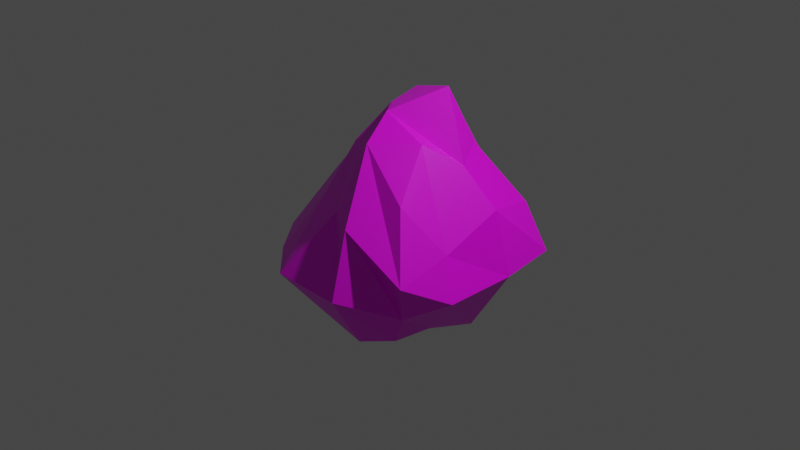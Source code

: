 # Source: rock4.blend  (saved by Blender 2.80.75; exported with 4.5.12 LTS)
import bpy
from mathutils import Matrix  # noqa: F401  (used for matrix-valued properties, if any)

bpy.ops.wm.read_factory_settings(use_empty=True)
scene = bpy.context.scene
scene.name = 'Scene'

# ---- collections
col_collection = bpy.data.collections.new('Collection'); scene.collection.children.link(col_collection)

# ---- images (referenced by path relative to the original .blend; pixels are not part of the script)
import os
ASSET_DIR = os.environ.get("B2B_ASSET_DIR", "")  # directory of the original .blend (textures are referenced by path, not embedded)
HERE = os.path.dirname(os.path.abspath(__file__))  # packed textures are extracted next to this script under _unpacked/

def load_image(name, relpath, width, height, colorspace="sRGB"):
    """Load a texture the original file referenced (path relative to the .blend, or extracted next to this script)."""
    p = next((c for c in (os.path.join(HERE, relpath), os.path.join(ASSET_DIR, relpath)) if relpath and os.path.exists(c)), "")
    if p:
        img = bpy.data.images.load(p, check_existing=True)
        img.name = name
    else:  # same state as the original file: an image datablock whose file is absent (Cycles renders it pink)
        img = bpy.data.images.new(name, width, height)
        img.source = "FILE"
        img.filepath = "//" + (relpath or name)
    img.colorspace_settings.name = colorspace
    return img
img_rock_texture2_png = load_image('rock_texture2.png', 'rock_texture2.png', 1024, 1024, 'sRGB')

# ---- materials (node trees are filled in below, after node groups)
mat_material = bpy.data.materials.new('Material')
mat_material.alpha_threshold = 0.0
mat_material.use_transparent_shadow = False
mat_material.line_color = (0.0, 0.0, 0.0, 1.0)

# ---- material node trees
mat_material.use_nodes = True; mat_material.node_tree.nodes.clear()
_N = mat_material.node_tree.nodes; _L = mat_material.node_tree.links
n0 = _N.new('ShaderNodeOutputMaterial'); n0.name = 'Material Output'; n0.location = (300, 300)
n1 = _N.new('ShaderNodeBsdfPrincipled'); n1.name = 'Principled BSDF'; n1.location = (10, 300)
n1.distribution = 'GGX'
n1.subsurface_method = 'BURLEY'
n1.inputs[2].default_value = 0.4
n1.inputs[3].default_value = 1.45
n1.inputs[27].default_value = (0.0, 0.0, 0.0, 1.0)
n1.inputs[28].default_value = 1.0
n2 = _N.new('ShaderNodeTexImage'); n2.name = 'Image Texture'; n2.location = (-280, 280)
n2.image = img_rock_texture2_png
_L.new(n1.outputs[0], n0.inputs[0])
_L.new(n2.outputs[0], n1.inputs[0])
n0.is_active_output = True

# ---- world
world_world = bpy.data.worlds.new('World'); scene.world = world_world
world_world.use_nodes = True; world_world.node_tree.nodes.clear()
_N = world_world.node_tree.nodes; _L = world_world.node_tree.links
n0 = _N.new('ShaderNodeOutputWorld'); n0.name = 'World Output'; n0.location = (300, 300)
n1 = _N.new('ShaderNodeBackground'); n1.name = 'Background'; n1.location = (10, 300)
n1.inputs[0].default_value = (0.05088, 0.05088, 0.05088, 1.0)
_L.new(n1.outputs[0], n0.inputs[0])
n0.is_active_output = True
world_world.color = (0.05088, 0.05088, 0.05088)
world_world.use_sun_shadow = False
world_world.sun_shadow_jitter_overblur = 0.0

# ---- cameras
cam_camera = bpy.data.cameras.new('Camera')
cam_camera.clip_end = 100.0
cam_camera.ortho_scale = 7.314

# ---- lights
light_light = bpy.data.lights.new('Light', 'POINT')
light_light.transmission_factor = 0.0
light_light.energy = 1000.0
light_light.shadow_soft_size = 0.1
light_light.shadow_maximum_resolution = 0.006
light_light.use_absolute_resolution = True

# ---- meshes
me_cube = bpy.data.meshes.new('Cube')
me_cube.from_pydata([(0.4593, 0.5848, 0.8149), (0.6215, 0.6301, -0.8395), (0.6818, -0.6263, 0.5673), (0.6215, -0.6301, -0.8988), (-0.6566, 0.6382, 0.8427), (-0.6386, 0.6301, -0.7271), (-0.4163, -0.1894, 0.8059), (-0.6386, -0.6301, -0.8819), (-0.6949, 0.2288, -0.8819), (-0.7892, -0.2631, -0.8819), (0.2631, 0.7892, -1.0), (-0.2374, 0.6864, -1.0), (0.8209, 0.9923, 0.1579), (1.06, 1.076, -0.3462), (-0.8639, -0.8293, -0.3462), (-0.5049, -0.5019, 0.3333), (0.9511, -0.8821, -0.09229), (0.8215, -0.7261, -0.5335), (-0.6566, 0.6382, 0.3333), (-1.047, 1.006, -0.1581), (0.1118, -0.5204, 1.0), (-0.08402, -0.362, 0.8656), (0.7125, 0.1752, 0.755), (0.4921, -0.1735, 1.0), (-0.2374, -0.6864, -0.8819), (0.2631, -0.7892, -1.0), (-0.5466, 0.1901, 0.8656), (-0.5915, 0.5522, 1.0), (-0.203, 0.6849, 0.9701), (0.2192, 0.6849, 0.9701), (0.6778, -0.2288, -0.8988), (0.7892, 0.2631, -1.0), (-0.4294, 1.181, -0.3462), (0.3675, 1.181, -0.3462), (-0.3333, 1.0, 0.3333), (0.3333, 1.0, 0.3333), (1.164, 0.3844, -0.3462), (1.164, -0.4126, -0.3462), (1.0, 0.3333, 0.3333), (1.0, -0.3333, 0.07922), (-0.2631, 0.2631, -1.0), (-0.2631, -0.2631, -1.0), (0.2631, 0.2631, -1.0), (0.2631, -0.2631, -1.0), (-1.226, -0.4126, -0.3462), (-1.0, 0.3333, -0.3333), (-0.8082, -0.1533, 0.3333), (-1.0, 0.3333, 0.3333), (0.3675, -1.21, -0.3462), (-0.4294, -1.21, -0.3462), (0.3333, -1.0, 0.3333), (-0.03008, -0.7942, 0.3333), (0.3333, 0.3333, 1.421), (0.02089, -0.1795, 1.215), (-0.3067, 0.5385, 1.215), (-0.1844, 0.07343, 1.191)], [], [(55, 26, 6, 21), (51, 21, 6, 15), (47, 27, 4, 18), (43, 30, 3, 25), (39, 23, 2, 16), (35, 29, 0, 12), (10, 33, 13, 1), (33, 35, 12, 13), (5, 19, 32, 11), (11, 32, 33, 10), (19, 18, 34, 32), (32, 34, 35, 33), (18, 4, 28, 34), (34, 28, 29, 35), (30, 37, 17, 3), (37, 39, 16, 17), (1, 13, 36, 31), (31, 36, 37, 30), (13, 12, 38, 36), (36, 38, 39, 37), (12, 0, 22, 38), (38, 22, 23, 39), (9, 41, 24, 7), (41, 43, 25, 24), (5, 11, 40, 8), (8, 40, 41, 9), (11, 10, 42, 40), (40, 42, 43, 41), (10, 1, 31, 42), (42, 31, 30, 43), (8, 45, 19, 5), (45, 47, 18, 19), (7, 14, 44, 9), (9, 44, 45, 8), (14, 15, 46, 44), (44, 46, 47, 45), (15, 6, 26, 46), (46, 26, 27, 47), (24, 49, 14, 7), (49, 51, 15, 14), (3, 17, 48, 25), (25, 48, 49, 24), (17, 16, 50, 48), (48, 50, 51, 49), (16, 2, 20, 50), (50, 20, 21, 51), (23, 53, 20, 2), (53, 55, 21, 20), (0, 29, 52, 22), (22, 52, 53, 23), (29, 28, 54, 52), (52, 54, 55, 53), (28, 4, 27, 54), (54, 27, 26, 55)])
_uv = me_cube.uv_layers.new(name='UVMap')
_uv.uv.foreach_set('vector', [0.588, 0.07143, 0.6892, 0.08551, 0.6577, 0.1515, 0.5854, 0.1829, 0.6112, 0.3225, 0.5854, 0.1829, 0.6577, 0.1515, 0.708, 0.2587, 0.06341, 0.5657, 0.1807, 0.5004, 0.1548, 0.5302, 0.1207, 0.6177, 0.3962, 0.5615, 0.416, 0.4766, 0.4577, 0.5157, 0.4577, 0.5991, 0.2397, 0.1895, 0.06967, 0.3252, 0.1054, 0.196, 0.2052, 0.07556, 0.3023, 0.7221, 0.3326, 0.5766, 0.3723, 0.6121, 0.3859, 0.7873, 0.6115, 0.8273, 0.7685, 0.8437, 0.7568, 0.9853, 0.6164, 0.8973, 0.2577, 0.8574, 0.3023, 0.7221, 0.3859, 0.7873, 0.3962, 0.8988, 0.6292, 0.6364, 0.7685, 0.5484, 0.7654, 0.6797, 0.5955, 0.7233, 0.5955, 0.7233, 0.7654, 0.6797, 0.7685, 0.8437, 0.6115, 0.8273, 0.0, 0.7059, 0.1207, 0.6177, 0.1722, 0.6733, 0.1022, 0.7989, 0.1022, 0.7989, 0.1722, 0.6733, 0.3023, 0.7221, 0.2577, 0.8574, 0.1207, 0.6177, 0.1548, 0.5302, 0.2503, 0.5457, 0.1722, 0.6733, 0.1722, 0.6733, 0.2503, 0.5457, 0.3326, 0.5766, 0.3023, 0.7221, 0.3878, 0.1071, 0.3126, 0.1269, 0.2848, 0.0572, 0.3406, 0.03766, 0.3126, 0.1269, 0.2397, 0.1895, 0.2052, 0.07556, 0.2848, 0.0572, 0.6164, 0.8973, 0.7568, 0.9853, 0.6625, 1.0, 0.5415, 0.9304, 0.4653, 0.1805, 0.3984, 0.2665, 0.3126, 0.1269, 0.3878, 0.1071, 0.4653, 0.3893, 0.3566, 0.433, 0.2699, 0.3337, 0.3984, 0.2665, 0.3984, 0.2665, 0.2699, 0.3337, 0.2397, 0.1895, 0.3126, 0.1269, 0.3566, 0.433, 0.1792, 0.4385, 0.1631, 0.3562, 0.2699, 0.3337, 0.2699, 0.3337, 0.1631, 0.3562, 0.06967, 0.3252, 0.2397, 0.1895, 0.7874, 0.8293, 0.7685, 0.7201, 0.8442, 0.7025, 0.8367, 0.785, 0.7685, 0.7201, 0.7685, 0.6148, 0.8391, 0.5945, 0.8442, 0.7025, 0.6292, 0.6364, 0.5955, 0.7233, 0.5374, 0.7139, 0.5496, 0.623, 0.5496, 0.623, 0.5374, 0.7139, 0.4653, 0.7088, 0.4819, 0.5989, 0.5955, 0.7233, 0.6115, 0.8273, 0.5395, 0.8222, 0.5374, 0.7139, 0.5374, 0.7139, 0.5395, 0.8222, 0.4674, 0.817, 0.4653, 0.7088, 0.6115, 0.8273, 0.6164, 0.8973, 0.5415, 0.9304, 0.5395, 0.8222, 0.9814, 0.0, 0.99, 0.105, 0.9076, 0.105, 0.9127, 0.02588, 0.5496, 0.623, 0.6491, 0.5538, 0.7685, 0.5484, 0.6292, 0.6364, 0.8918, 0.222, 0.8279, 0.1222, 0.7763, 0.1002, 0.9076, 0.1046, 0.8367, 0.785, 0.949, 0.8398, 0.8931, 0.9284, 0.7874, 0.8293, 0.4819, 0.5989, 0.5439, 0.5002, 0.6491, 0.5538, 0.5496, 0.623, 0.8268, 0.3846, 0.708, 0.2587, 0.7756, 0.1966, 0.9076, 0.3104, 0.9076, 0.3104, 0.7756, 0.1966, 0.8279, 0.1222, 0.8918, 0.222, 0.708, 0.2587, 0.6577, 0.1515, 0.6892, 0.08551, 0.7756, 0.1966, 0.7756, 0.1966, 0.6892, 0.08551, 0.6975, 0.01522, 0.8279, 0.1222, 0.8442, 0.7025, 1.0, 0.7381, 0.949, 0.8398, 0.8367, 0.785, 0.7342, 0.4579, 0.6112, 0.3225, 0.708, 0.2587, 0.8268, 0.3846, 0.8339, 0.5321, 0.9052, 0.5002, 1.0, 0.5785, 0.8391, 0.5945, 0.8391, 0.5945, 1.0, 0.5785, 1.0, 0.7381, 0.8442, 0.7025, 0.2848, 0.0572, 0.2052, 0.07556, 0.07839, 0.1108, 0.1695, 0.0, 0.5893, 0.5002, 0.5378, 0.369, 0.6112, 0.3225, 0.7342, 0.4579, 0.4705, 0.4499, 0.4653, 0.3031, 0.5312, 0.1941, 0.5378, 0.369, 0.5378, 0.369, 0.5312, 0.1941, 0.5854, 0.1829, 0.6112, 0.3225, 0.06967, 0.3252, 0.0, 0.3548, 0.004977, 0.2705, 0.1054, 0.196, 0.5393, 0.1121, 0.588, 0.07143, 0.5854, 0.1829, 0.5312, 0.1941, 0.1792, 0.4385, 0.1473, 0.4766, 0.04397, 0.462, 0.1631, 0.3562, 0.1631, 0.3562, 0.04397, 0.462, 0.0, 0.3548, 0.06967, 0.3252, 0.3326, 0.5766, 0.2503, 0.5457, 0.2511, 0.4832, 0.3962, 0.4766, 0.4811, 0.03021, 0.6246, 0.0, 0.588, 0.07143, 0.5393, 0.1121, 0.2503, 0.5457, 0.1548, 0.5302, 0.1807, 0.5004, 0.2511, 0.4832, 0.6246, 0.0, 0.6975, 0.01522, 0.6892, 0.08551, 0.588, 0.07143])
me_cube.materials.append(mat_material)
me_cube.use_remesh_preserve_volume = False
me_cube.use_remesh_preserve_attributes = False
me_cube.use_mirror_vertex_groups = False
me_cube.update()

# ---- objects
ob_cube = bpy.data.objects.new('Cube', me_cube)
ob_light = bpy.data.objects.new('Light', light_light)
ob_camera = bpy.data.objects.new('Camera', cam_camera)

# ---- transforms, parenting, visibility, modifiers, constraints
ob_cube.location = (0.0, 0.0, 0.0)
ob_cube.lock_rotations_4d = False
ob_cube.empty_display_type = 'ARROWS'
ob_cube.lineart.crease_threshold = 0.0
ob_light.location = (4.076, 1.005, 5.904)
ob_light.rotation_euler = (0.6503, 0.05522, 1.866)
ob_light.lock_rotations_4d = False
ob_light.empty_display_type = 'ARROWS'
ob_light.color = (0.0, 0.0, 0.0, 0.0)
ob_light.lineart.crease_threshold = 0.0
ob_camera.location = (7.359, -6.926, 4.958)
ob_camera.rotation_euler = (1.109, 0.0, 0.8149)
ob_camera.lock_rotations_4d = False
ob_camera.empty_display_type = 'ARROWS'
ob_camera.color = (0.0, 0.0, 0.0, 0.0)
ob_camera.display_type = 'WIRE'
ob_camera.lineart.crease_threshold = 0.0

# ---- collection membership
col_collection.objects.link(ob_cube)
col_collection.objects.link(ob_light)
col_collection.objects.link(ob_camera)

# ---- scene / render settings (as saved in the file)
scene.camera = ob_camera
scene.frame_start = 1; scene.frame_end = 250; scene.frame_set(1)
scene.render.engine = 'BLENDER_EEVEE_NEXT'
scene.cycles.use_denoising = False
scene.cycles.samples = 128
scene.cycles.sampling_pattern = 'TABULATED_SOBOL'
scene.cycles.use_adaptive_sampling = False
scene.cycles.use_light_tree = False
scene.view_settings.view_transform = 'Filmic'
bpy.context.view_layer.update()
